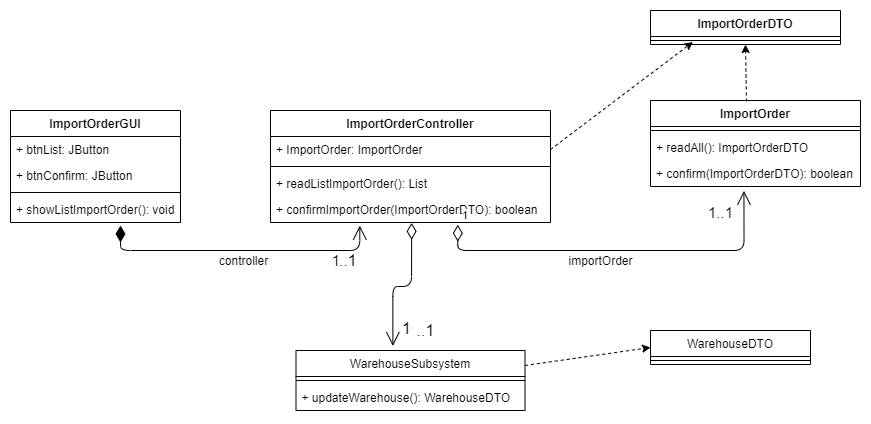

The diagram above was exported from draw.io. Its source (the exported page's mxGraphModel, read from the mxfile embedded in the PNG):
<mxGraphModel dx="1996" dy="674" grid="1" gridSize="10" guides="1" tooltips="1" connect="1" arrows="1" fold="1" page="1" pageScale="1" pageWidth="827" pageHeight="1169" math="0" shadow="0">
  <root>
    <mxCell id="WIyWlLk6GJQsqaUBKTNV-0" />
    <mxCell id="WIyWlLk6GJQsqaUBKTNV-1" parent="WIyWlLk6GJQsqaUBKTNV-0" />
    <mxCell id="W1rmN0HKh1Sm510ERctX-10" value="ImportOrder" style="swimlane;fontStyle=1;align=center;verticalAlign=top;childLayout=stackLayout;horizontal=1;startSize=26;horizontalStack=0;resizeParent=1;resizeParentMax=0;resizeLast=0;collapsible=1;marginBottom=0;" vertex="1" parent="WIyWlLk6GJQsqaUBKTNV-1">
      <mxGeometry x="480" y="210" width="210" height="86" as="geometry" />
    </mxCell>
    <mxCell id="W1rmN0HKh1Sm510ERctX-12" value="" style="line;strokeWidth=1;fillColor=none;align=left;verticalAlign=middle;spacingTop=-1;spacingLeft=3;spacingRight=3;rotatable=0;labelPosition=right;points=[];portConstraint=eastwest;" vertex="1" parent="W1rmN0HKh1Sm510ERctX-10">
      <mxGeometry y="26" width="210" height="8" as="geometry" />
    </mxCell>
    <mxCell id="W1rmN0HKh1Sm510ERctX-13" value="+ readAll(): ImportOrderDTO" style="text;strokeColor=none;fillColor=none;align=left;verticalAlign=top;spacingLeft=4;spacingRight=4;overflow=hidden;rotatable=0;points=[[0,0.5],[1,0.5]];portConstraint=eastwest;" vertex="1" parent="W1rmN0HKh1Sm510ERctX-10">
      <mxGeometry y="34" width="210" height="26" as="geometry" />
    </mxCell>
    <mxCell id="W1rmN0HKh1Sm510ERctX-14" value="+ confirm(ImportOrderDTO): boolean" style="text;strokeColor=none;fillColor=none;align=left;verticalAlign=top;spacingLeft=4;spacingRight=4;overflow=hidden;rotatable=0;points=[[0,0.5],[1,0.5]];portConstraint=eastwest;" vertex="1" parent="W1rmN0HKh1Sm510ERctX-10">
      <mxGeometry y="60" width="210" height="26" as="geometry" />
    </mxCell>
    <mxCell id="W1rmN0HKh1Sm510ERctX-0" value="ImportOrderController" style="swimlane;fontStyle=1;align=center;verticalAlign=top;childLayout=stackLayout;horizontal=1;startSize=26;horizontalStack=0;resizeParent=1;resizeParentMax=0;resizeLast=0;collapsible=1;marginBottom=0;" vertex="1" parent="WIyWlLk6GJQsqaUBKTNV-1">
      <mxGeometry x="100" y="220" width="280" height="112" as="geometry" />
    </mxCell>
    <mxCell id="W1rmN0HKh1Sm510ERctX-1" value="+ ImportOrder: ImportOrder" style="text;strokeColor=none;fillColor=none;align=left;verticalAlign=top;spacingLeft=4;spacingRight=4;overflow=hidden;rotatable=0;points=[[0,0.5],[1,0.5]];portConstraint=eastwest;" vertex="1" parent="W1rmN0HKh1Sm510ERctX-0">
      <mxGeometry y="26" width="280" height="26" as="geometry" />
    </mxCell>
    <mxCell id="W1rmN0HKh1Sm510ERctX-2" value="" style="line;strokeWidth=1;fillColor=none;align=left;verticalAlign=middle;spacingTop=-1;spacingLeft=3;spacingRight=3;rotatable=0;labelPosition=right;points=[];portConstraint=eastwest;" vertex="1" parent="W1rmN0HKh1Sm510ERctX-0">
      <mxGeometry y="52" width="280" height="8" as="geometry" />
    </mxCell>
    <mxCell id="W1rmN0HKh1Sm510ERctX-5" value="+ readListImportOrder(): List" style="text;strokeColor=none;fillColor=none;align=left;verticalAlign=top;spacingLeft=4;spacingRight=4;overflow=hidden;rotatable=0;points=[[0,0.5],[1,0.5]];portConstraint=eastwest;" vertex="1" parent="W1rmN0HKh1Sm510ERctX-0">
      <mxGeometry y="60" width="280" height="26" as="geometry" />
    </mxCell>
    <mxCell id="W1rmN0HKh1Sm510ERctX-8" value="+ confirmImportOrder(ImportOrderDTO): boolean" style="text;strokeColor=none;fillColor=none;align=left;verticalAlign=top;spacingLeft=4;spacingRight=4;overflow=hidden;rotatable=0;points=[[0,0.5],[1,0.5]];portConstraint=eastwest;" vertex="1" parent="W1rmN0HKh1Sm510ERctX-0">
      <mxGeometry y="86" width="280" height="26" as="geometry" />
    </mxCell>
    <mxCell id="W1rmN0HKh1Sm510ERctX-20" value="" style="endArrow=classic;html=1;entryX=0.5;entryY=1;entryDx=0;entryDy=0;exitX=0.457;exitY=0.011;exitDx=0;exitDy=0;exitPerimeter=0;dashed=1;" edge="1" parent="WIyWlLk6GJQsqaUBKTNV-1" source="W1rmN0HKh1Sm510ERctX-10" target="W1rmN0HKh1Sm510ERctX-15">
      <mxGeometry width="50" height="50" relative="1" as="geometry">
        <mxPoint x="400" y="350" as="sourcePoint" />
        <mxPoint x="450" y="300" as="targetPoint" />
      </mxGeometry>
    </mxCell>
    <mxCell id="W1rmN0HKh1Sm510ERctX-21" value="" style="endArrow=classic;html=1;dashed=1;entryX=0.223;entryY=0.691;entryDx=0;entryDy=0;entryPerimeter=0;exitX=1;exitY=0.5;exitDx=0;exitDy=0;" edge="1" parent="WIyWlLk6GJQsqaUBKTNV-1" source="W1rmN0HKh1Sm510ERctX-1" target="W1rmN0HKh1Sm510ERctX-17">
      <mxGeometry width="50" height="50" relative="1" as="geometry">
        <mxPoint x="400" y="350" as="sourcePoint" />
        <mxPoint x="450" y="300" as="targetPoint" />
        <Array as="points" />
      </mxGeometry>
    </mxCell>
    <mxCell id="W1rmN0HKh1Sm510ERctX-22" value="ImportOrderGUI" style="swimlane;fontStyle=1;align=center;verticalAlign=top;childLayout=stackLayout;horizontal=1;startSize=26;horizontalStack=0;resizeParent=1;resizeParentMax=0;resizeLast=0;collapsible=1;marginBottom=0;" vertex="1" parent="WIyWlLk6GJQsqaUBKTNV-1">
      <mxGeometry x="-160" y="220" width="170" height="112" as="geometry" />
    </mxCell>
    <mxCell id="W1rmN0HKh1Sm510ERctX-23" value="+ btnList: JButton&#10;" style="text;strokeColor=none;fillColor=none;align=left;verticalAlign=top;spacingLeft=4;spacingRight=4;overflow=hidden;rotatable=0;points=[[0,0.5],[1,0.5]];portConstraint=eastwest;" vertex="1" parent="W1rmN0HKh1Sm510ERctX-22">
      <mxGeometry y="26" width="170" height="26" as="geometry" />
    </mxCell>
    <mxCell id="W1rmN0HKh1Sm510ERctX-26" value="+ btnConfirm: JButton&#10;" style="text;strokeColor=none;fillColor=none;align=left;verticalAlign=top;spacingLeft=4;spacingRight=4;overflow=hidden;rotatable=0;points=[[0,0.5],[1,0.5]];portConstraint=eastwest;" vertex="1" parent="W1rmN0HKh1Sm510ERctX-22">
      <mxGeometry y="52" width="170" height="26" as="geometry" />
    </mxCell>
    <mxCell id="W1rmN0HKh1Sm510ERctX-24" value="" style="line;strokeWidth=1;fillColor=none;align=left;verticalAlign=middle;spacingTop=-1;spacingLeft=3;spacingRight=3;rotatable=0;labelPosition=right;points=[];portConstraint=eastwest;" vertex="1" parent="W1rmN0HKh1Sm510ERctX-22">
      <mxGeometry y="78" width="170" height="8" as="geometry" />
    </mxCell>
    <mxCell id="W1rmN0HKh1Sm510ERctX-25" value="+ showListImportOrder(): void" style="text;strokeColor=none;fillColor=none;align=left;verticalAlign=top;spacingLeft=4;spacingRight=4;overflow=hidden;rotatable=0;points=[[0,0.5],[1,0.5]];portConstraint=eastwest;" vertex="1" parent="W1rmN0HKh1Sm510ERctX-22">
      <mxGeometry y="86" width="170" height="26" as="geometry" />
    </mxCell>
    <mxCell id="W1rmN0HKh1Sm510ERctX-28" value="1" style="endArrow=open;html=1;endSize=12;startArrow=diamondThin;startSize=14;startFill=0;edgeStyle=orthogonalEdgeStyle;align=left;verticalAlign=bottom;entryX=0.445;entryY=1.167;entryDx=0;entryDy=0;entryPerimeter=0;exitX=0.669;exitY=1.086;exitDx=0;exitDy=0;exitPerimeter=0;" edge="1" parent="WIyWlLk6GJQsqaUBKTNV-1" source="W1rmN0HKh1Sm510ERctX-8" target="W1rmN0HKh1Sm510ERctX-14">
      <mxGeometry x="-1" y="3" relative="1" as="geometry">
        <mxPoint x="150" y="390" as="sourcePoint" />
        <mxPoint x="260" y="390" as="targetPoint" />
        <Array as="points">
          <mxPoint x="287" y="360" />
          <mxPoint x="574" y="360" />
        </Array>
      </mxGeometry>
    </mxCell>
    <mxCell id="W1rmN0HKh1Sm510ERctX-30" value="importOrder" style="text;html=1;align=center;verticalAlign=middle;resizable=0;points=[];autosize=1;" vertex="1" parent="WIyWlLk6GJQsqaUBKTNV-1">
      <mxGeometry x="390" y="360" width="80" height="20" as="geometry" />
    </mxCell>
    <mxCell id="W1rmN0HKh1Sm510ERctX-36" value="1..1" style="text;html=1;align=center;verticalAlign=middle;resizable=0;points=[];autosize=1;fontSize=15;" vertex="1" parent="WIyWlLk6GJQsqaUBKTNV-1">
      <mxGeometry x="530" y="312" width="40" height="20" as="geometry" />
    </mxCell>
    <mxCell id="W1rmN0HKh1Sm510ERctX-40" value="1" style="endArrow=open;html=1;endSize=12;startArrow=diamondThin;startSize=14;startFill=1;edgeStyle=orthogonalEdgeStyle;align=left;verticalAlign=bottom;strokeWidth=1;fontSize=14;entryX=0.319;entryY=1.122;entryDx=0;entryDy=0;entryPerimeter=0;" edge="1" parent="WIyWlLk6GJQsqaUBKTNV-1" target="W1rmN0HKh1Sm510ERctX-8">
      <mxGeometry x="0.6256" y="-20" relative="1" as="geometry">
        <mxPoint x="-50" y="335" as="sourcePoint" />
        <mxPoint x="100" y="319" as="targetPoint" />
        <Array as="points">
          <mxPoint x="-50" y="360" />
          <mxPoint x="189" y="360" />
        </Array>
        <mxPoint as="offset" />
      </mxGeometry>
    </mxCell>
    <mxCell id="W1rmN0HKh1Sm510ERctX-44" value="&lt;font style=&quot;font-size: 16px;&quot;&gt;...1&lt;/font&gt;" style="text;html=1;align=center;verticalAlign=middle;resizable=0;points=[];autosize=1;fontSize=16;" vertex="1" parent="WIyWlLk6GJQsqaUBKTNV-1">
      <mxGeometry x="155" y="360" width="40" height="20" as="geometry" />
    </mxCell>
    <mxCell id="W1rmN0HKh1Sm510ERctX-48" value="controller" style="text;html=1;align=center;verticalAlign=middle;resizable=0;points=[];autosize=1;fontSize=12;" vertex="1" parent="WIyWlLk6GJQsqaUBKTNV-1">
      <mxGeometry x="38" y="360" width="70" height="20" as="geometry" />
    </mxCell>
    <mxCell id="W1rmN0HKh1Sm510ERctX-15" value="ImportOrderDTO" style="swimlane;fontStyle=1;align=center;verticalAlign=top;childLayout=stackLayout;horizontal=1;startSize=26;horizontalStack=0;resizeParent=1;resizeParentMax=0;resizeLast=0;collapsible=1;marginBottom=0;" vertex="1" parent="WIyWlLk6GJQsqaUBKTNV-1">
      <mxGeometry x="480" y="120" width="190" height="34" as="geometry" />
    </mxCell>
    <mxCell id="W1rmN0HKh1Sm510ERctX-17" value="" style="line;strokeWidth=1;fillColor=none;align=left;verticalAlign=middle;spacingTop=-1;spacingLeft=3;spacingRight=3;rotatable=0;labelPosition=right;points=[];portConstraint=eastwest;" vertex="1" parent="W1rmN0HKh1Sm510ERctX-15">
      <mxGeometry y="26" width="190" height="8" as="geometry" />
    </mxCell>
    <mxCell id="W1rmN0HKh1Sm510ERctX-53" value="WarehouseDTO" style="swimlane;fontStyle=0;align=center;verticalAlign=top;childLayout=stackLayout;horizontal=1;startSize=26;horizontalStack=0;resizeParent=1;resizeParentMax=0;resizeLast=0;collapsible=1;marginBottom=0;fontSize=12;" vertex="1" parent="WIyWlLk6GJQsqaUBKTNV-1">
      <mxGeometry x="480" y="440" width="160" height="34" as="geometry" />
    </mxCell>
    <mxCell id="W1rmN0HKh1Sm510ERctX-55" value="" style="line;strokeWidth=1;fillColor=none;align=left;verticalAlign=middle;spacingTop=-1;spacingLeft=3;spacingRight=3;rotatable=0;labelPosition=right;points=[];portConstraint=eastwest;" vertex="1" parent="W1rmN0HKh1Sm510ERctX-53">
      <mxGeometry y="26" width="160" height="8" as="geometry" />
    </mxCell>
    <mxCell id="W1rmN0HKh1Sm510ERctX-57" value="" style="endArrow=classic;html=1;strokeWidth=1;fontSize=12;exitX=1;exitY=0.25;exitDx=0;exitDy=0;dashed=1;" edge="1" parent="WIyWlLk6GJQsqaUBKTNV-1" source="W1rmN0HKh1Sm510ERctX-49">
      <mxGeometry width="50" height="50" relative="1" as="geometry">
        <mxPoint x="360" y="460" as="sourcePoint" />
        <mxPoint x="480" y="457" as="targetPoint" />
      </mxGeometry>
    </mxCell>
    <mxCell id="W1rmN0HKh1Sm510ERctX-71" value="1" style="endArrow=open;html=1;endSize=12;startArrow=diamondThin;startSize=14;startFill=0;edgeStyle=orthogonalEdgeStyle;align=left;verticalAlign=bottom;strokeWidth=1;fontSize=16;entryX=0.423;entryY=-0.075;entryDx=0;entryDy=0;entryPerimeter=0;exitX=0.504;exitY=1.014;exitDx=0;exitDy=0;exitPerimeter=0;" edge="1" parent="WIyWlLk6GJQsqaUBKTNV-1" source="W1rmN0HKh1Sm510ERctX-8" target="W1rmN0HKh1Sm510ERctX-49">
      <mxGeometry x="0.9225" y="8" relative="1" as="geometry">
        <mxPoint x="240" y="340" as="sourcePoint" />
        <mxPoint x="220" y="390" as="targetPoint" />
        <mxPoint as="offset" />
      </mxGeometry>
    </mxCell>
    <mxCell id="W1rmN0HKh1Sm510ERctX-49" value="WarehouseSubsystem" style="swimlane;fontStyle=0;align=center;verticalAlign=top;childLayout=stackLayout;horizontal=1;startSize=26;horizontalStack=0;resizeParent=1;resizeParentMax=0;resizeLast=0;collapsible=1;marginBottom=0;fontSize=12;" vertex="1" parent="WIyWlLk6GJQsqaUBKTNV-1">
      <mxGeometry x="125.5" y="460" width="229" height="60" as="geometry" />
    </mxCell>
    <mxCell id="W1rmN0HKh1Sm510ERctX-51" value="" style="line;strokeWidth=1;fillColor=none;align=left;verticalAlign=middle;spacingTop=-1;spacingLeft=3;spacingRight=3;rotatable=0;labelPosition=right;points=[];portConstraint=eastwest;" vertex="1" parent="W1rmN0HKh1Sm510ERctX-49">
      <mxGeometry y="26" width="229" height="8" as="geometry" />
    </mxCell>
    <mxCell id="W1rmN0HKh1Sm510ERctX-52" value="+ updateWarehouse(): WarehouseDTO" style="text;strokeColor=none;fillColor=none;align=left;verticalAlign=top;spacingLeft=4;spacingRight=4;overflow=hidden;rotatable=0;points=[[0,0.5],[1,0.5]];portConstraint=eastwest;" vertex="1" parent="W1rmN0HKh1Sm510ERctX-49">
      <mxGeometry y="34" width="229" height="26" as="geometry" />
    </mxCell>
    <mxCell id="W1rmN0HKh1Sm510ERctX-72" value="..1" style="text;html=1;align=center;verticalAlign=middle;resizable=0;points=[];autosize=1;fontSize=16;" vertex="1" parent="WIyWlLk6GJQsqaUBKTNV-1">
      <mxGeometry x="240" y="430" width="30" height="20" as="geometry" />
    </mxCell>
  </root>
</mxGraphModel>